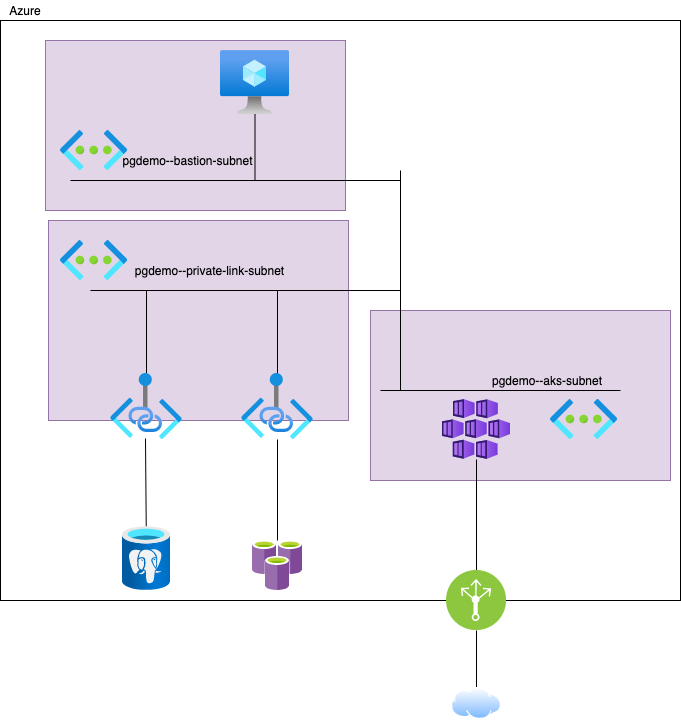

The diagram above was exported from draw.io. Its source (the exported page's mxGraphModel, read from the mxfile embedded in the PNG):
<mxGraphModel dx="509" dy="1701" grid="1" gridSize="10" guides="1" tooltips="1" connect="1" arrows="1" fold="1" page="1" pageScale="1" pageWidth="850" pageHeight="1100" math="0" shadow="0">
  <root>
    <mxCell id="0" />
    <mxCell id="1" parent="0" />
    <mxCell id="33" value="" style="rounded=0;whiteSpace=wrap;html=1;" vertex="1" parent="1">
      <mxGeometry x="80" y="-60" width="680" height="580" as="geometry" />
    </mxCell>
    <mxCell id="44" value="" style="rounded=0;whiteSpace=wrap;html=1;fillColor=#e1d5e7;strokeColor=#9673a6;" vertex="1" parent="1">
      <mxGeometry x="450" y="230" width="300" height="170" as="geometry" />
    </mxCell>
    <mxCell id="43" value="" style="rounded=0;whiteSpace=wrap;html=1;fillColor=#e1d5e7;strokeColor=#9673a6;" vertex="1" parent="1">
      <mxGeometry x="125" y="-40" width="300" height="170" as="geometry" />
    </mxCell>
    <mxCell id="42" value="" style="rounded=0;whiteSpace=wrap;html=1;fillColor=#e1d5e7;strokeColor=#9673a6;" vertex="1" parent="1">
      <mxGeometry x="128" y="140" width="300" height="200" as="geometry" />
    </mxCell>
    <mxCell id="2" value="" style="aspect=fixed;html=1;points=[];align=center;image;fontSize=12;image=img/lib/azure2/containers/Kubernetes_Services.svg;" vertex="1" parent="1">
      <mxGeometry x="522" y="319" width="68" height="60" as="geometry" />
    </mxCell>
    <mxCell id="31" style="edgeStyle=none;rounded=0;orthogonalLoop=1;jettySize=auto;html=1;entryX=0.486;entryY=0.985;entryDx=0;entryDy=0;entryPerimeter=0;endArrow=none;endFill=0;" edge="1" parent="1" source="3" target="4">
      <mxGeometry relative="1" as="geometry" />
    </mxCell>
    <mxCell id="3" value="" style="aspect=fixed;html=1;points=[];align=center;image;fontSize=12;image=img/lib/azure2/databases/Azure_Database_PostgreSQL_Server.svg;" vertex="1" parent="1">
      <mxGeometry x="202" y="446" width="48" height="64" as="geometry" />
    </mxCell>
    <mxCell id="11" style="edgeStyle=none;rounded=0;orthogonalLoop=1;jettySize=auto;html=1;endArrow=none;endFill=0;" edge="1" parent="1" source="4">
      <mxGeometry relative="1" as="geometry">
        <mxPoint x="226" y="210" as="targetPoint" />
      </mxGeometry>
    </mxCell>
    <mxCell id="4" value="" style="aspect=fixed;html=1;points=[];align=center;image;fontSize=12;image=img/lib/azure2/networking/Private_Link.svg;" vertex="1" parent="1">
      <mxGeometry x="190" y="293" width="72" height="66" as="geometry" />
    </mxCell>
    <mxCell id="32" style="edgeStyle=none;rounded=0;orthogonalLoop=1;jettySize=auto;html=1;endArrow=none;endFill=0;" edge="1" parent="1" source="6" target="7">
      <mxGeometry relative="1" as="geometry" />
    </mxCell>
    <mxCell id="6" value="" style="aspect=fixed;html=1;points=[];align=center;image;fontSize=12;image=img/lib/mscae/Azure_Cache_for_Redis.svg;" vertex="1" parent="1">
      <mxGeometry x="332" y="460" width="50" height="50" as="geometry" />
    </mxCell>
    <mxCell id="10" style="rounded=0;orthogonalLoop=1;jettySize=auto;html=1;endArrow=none;endFill=0;" edge="1" parent="1" source="7">
      <mxGeometry relative="1" as="geometry">
        <mxPoint x="357" y="210" as="targetPoint" />
      </mxGeometry>
    </mxCell>
    <mxCell id="7" value="" style="aspect=fixed;html=1;points=[];align=center;image;fontSize=12;image=img/lib/azure2/networking/Private_Link.svg;" vertex="1" parent="1">
      <mxGeometry x="321" y="293" width="72" height="66" as="geometry" />
    </mxCell>
    <mxCell id="8" value="" style="endArrow=none;html=1;" edge="1" parent="1">
      <mxGeometry width="50" height="50" relative="1" as="geometry">
        <mxPoint x="170" y="210" as="sourcePoint" />
        <mxPoint x="480" y="210" as="targetPoint" />
        <Array as="points" />
      </mxGeometry>
    </mxCell>
    <mxCell id="12" value="" style="aspect=fixed;html=1;points=[];align=center;image;fontSize=12;image=img/lib/azure2/networking/Virtual_Networks.svg;" vertex="1" parent="1">
      <mxGeometry x="140" y="160" width="67" height="40" as="geometry" />
    </mxCell>
    <mxCell id="13" value="" style="endArrow=none;html=1;" edge="1" parent="1">
      <mxGeometry width="50" height="50" relative="1" as="geometry">
        <mxPoint x="460" y="310" as="sourcePoint" />
        <mxPoint x="700" y="310" as="targetPoint" />
        <Array as="points" />
      </mxGeometry>
    </mxCell>
    <mxCell id="15" value="" style="aspect=fixed;html=1;points=[];align=center;image;fontSize=12;image=img/lib/azure2/networking/Virtual_Networks.svg;" vertex="1" parent="1">
      <mxGeometry x="630" y="319" width="67" height="40" as="geometry" />
    </mxCell>
    <mxCell id="16" value="" style="endArrow=none;html=1;" edge="1" parent="1">
      <mxGeometry width="50" height="50" relative="1" as="geometry">
        <mxPoint x="480" y="310" as="sourcePoint" />
        <mxPoint x="480" y="90" as="targetPoint" />
      </mxGeometry>
    </mxCell>
    <mxCell id="17" value="" style="endArrow=none;html=1;" edge="1" parent="1">
      <mxGeometry width="50" height="50" relative="1" as="geometry">
        <mxPoint x="150" y="100" as="sourcePoint" />
        <mxPoint x="480" y="100" as="targetPoint" />
      </mxGeometry>
    </mxCell>
    <mxCell id="19" style="edgeStyle=none;rounded=0;orthogonalLoop=1;jettySize=auto;html=1;endArrow=none;endFill=0;" edge="1" parent="1" source="18">
      <mxGeometry relative="1" as="geometry">
        <mxPoint x="334.5" y="100" as="targetPoint" />
      </mxGeometry>
    </mxCell>
    <mxCell id="18" value="" style="aspect=fixed;html=1;points=[];align=center;image;fontSize=12;image=img/lib/azure2/compute/Virtual_Machine.svg;" vertex="1" parent="1">
      <mxGeometry x="300" y="-30" width="69" height="64" as="geometry" />
    </mxCell>
    <mxCell id="20" value="" style="aspect=fixed;html=1;points=[];align=center;image;fontSize=12;image=img/lib/azure2/networking/Virtual_Networks.svg;" vertex="1" parent="1">
      <mxGeometry x="140" y="50" width="67" height="40" as="geometry" />
    </mxCell>
    <mxCell id="26" style="edgeStyle=none;rounded=0;orthogonalLoop=1;jettySize=auto;html=1;endArrow=none;endFill=0;" edge="1" parent="1" source="24" target="33">
      <mxGeometry relative="1" as="geometry">
        <mxPoint x="620" y="412.2399999999998" as="targetPoint" />
      </mxGeometry>
    </mxCell>
    <mxCell id="39" style="edgeStyle=none;rounded=0;orthogonalLoop=1;jettySize=auto;html=1;endArrow=none;endFill=0;" edge="1" parent="1" source="24" target="33">
      <mxGeometry relative="1" as="geometry" />
    </mxCell>
    <mxCell id="40" style="edgeStyle=none;rounded=0;orthogonalLoop=1;jettySize=auto;html=1;endArrow=none;endFill=0;" edge="1" parent="1" source="24" target="33">
      <mxGeometry relative="1" as="geometry" />
    </mxCell>
    <mxCell id="41" style="edgeStyle=none;rounded=0;orthogonalLoop=1;jettySize=auto;html=1;endArrow=none;endFill=0;" edge="1" parent="1" source="24" target="2">
      <mxGeometry relative="1" as="geometry" />
    </mxCell>
    <mxCell id="24" value="" style="aspect=fixed;perimeter=ellipsePerimeter;html=1;align=center;shadow=0;dashed=0;fontColor=#4277BB;labelBackgroundColor=#ffffff;fontSize=12;spacingTop=3;image;image=img/lib/ibm/infrastructure/load_balancing_routing.svg;" vertex="1" parent="1">
      <mxGeometry x="526" y="490" width="60" height="60" as="geometry" />
    </mxCell>
    <mxCell id="27" style="edgeStyle=none;rounded=0;orthogonalLoop=1;jettySize=auto;html=1;entryX=0.5;entryY=1;entryDx=0;entryDy=0;endArrow=none;endFill=0;" edge="1" parent="1" source="25" target="24">
      <mxGeometry relative="1" as="geometry" />
    </mxCell>
    <mxCell id="25" value="" style="aspect=fixed;perimeter=ellipsePerimeter;html=1;align=center;shadow=0;dashed=0;spacingTop=3;image;image=img/lib/active_directory/internet_cloud.svg;" vertex="1" parent="1">
      <mxGeometry x="531" y="607" width="50" height="31.5" as="geometry" />
    </mxCell>
    <mxCell id="28" value="pgdemo--aks-subnet" style="text;html=1;strokeColor=none;fillColor=none;align=center;verticalAlign=middle;whiteSpace=wrap;rounded=0;fontColor=#000000;" vertex="1" parent="1">
      <mxGeometry x="557" y="290" width="140" height="20" as="geometry" />
    </mxCell>
    <mxCell id="29" value="pgdemo--private-link-subnet" style="text;html=1;strokeColor=none;fillColor=none;align=center;verticalAlign=middle;whiteSpace=wrap;rounded=0;fontColor=#000000;" vertex="1" parent="1">
      <mxGeometry x="202" y="180" width="175" height="20" as="geometry" />
    </mxCell>
    <mxCell id="30" value="pgdemo--bastion-subnet" style="text;html=1;align=center;verticalAlign=middle;whiteSpace=wrap;rounded=0;fontColor=#000000;" vertex="1" parent="1">
      <mxGeometry x="180" y="70" width="175" height="20" as="geometry" />
    </mxCell>
    <mxCell id="37" value="Azure" style="text;html=1;strokeColor=none;fillColor=none;align=center;verticalAlign=middle;whiteSpace=wrap;rounded=0;" vertex="1" parent="1">
      <mxGeometry x="85" y="-80" width="40" height="20" as="geometry" />
    </mxCell>
  </root>
</mxGraphModel>